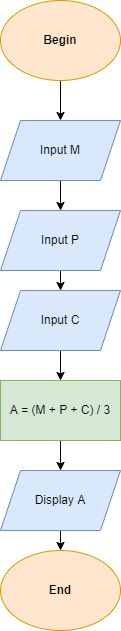

The diagram above was exported from draw.io. Its source (the exported page's mxGraphModel, read from the mxfile embedded in the PNG):
<mxGraphModel dx="1038" dy="660" grid="1" gridSize="10" guides="1" tooltips="1" connect="1" arrows="1" fold="1" page="1" pageScale="1" pageWidth="827" pageHeight="1169" math="0" shadow="0">
  <root>
    <mxCell id="WIyWlLk6GJQsqaUBKTNV-0" />
    <mxCell id="WIyWlLk6GJQsqaUBKTNV-1" parent="WIyWlLk6GJQsqaUBKTNV-0" />
    <mxCell id="wMIWgjLeCMldc_PYl585-9" style="edgeStyle=orthogonalEdgeStyle;rounded=0;orthogonalLoop=1;jettySize=auto;html=1;exitX=0.5;exitY=1;exitDx=0;exitDy=0;entryX=0.5;entryY=0;entryDx=0;entryDy=0;" edge="1" parent="WIyWlLk6GJQsqaUBKTNV-1" source="wMIWgjLeCMldc_PYl585-0" target="wMIWgjLeCMldc_PYl585-6">
      <mxGeometry relative="1" as="geometry" />
    </mxCell>
    <mxCell id="wMIWgjLeCMldc_PYl585-0" value="Begin" style="ellipse;whiteSpace=wrap;html=1;fontStyle=1;fillColor=#ffe6cc;strokeColor=#d79b00;" vertex="1" parent="WIyWlLk6GJQsqaUBKTNV-1">
      <mxGeometry x="350" y="300" width="120" height="80" as="geometry" />
    </mxCell>
    <mxCell id="wMIWgjLeCMldc_PYl585-1" value="End" style="ellipse;whiteSpace=wrap;html=1;fontStyle=1;fillColor=#ffe6cc;strokeColor=#d79b00;" vertex="1" parent="WIyWlLk6GJQsqaUBKTNV-1">
      <mxGeometry x="350" y="850" width="120" height="80" as="geometry" />
    </mxCell>
    <mxCell id="wMIWgjLeCMldc_PYl585-12" style="edgeStyle=orthogonalEdgeStyle;rounded=0;orthogonalLoop=1;jettySize=auto;html=1;exitX=0.5;exitY=1;exitDx=0;exitDy=0;entryX=0.5;entryY=0;entryDx=0;entryDy=0;" edge="1" parent="WIyWlLk6GJQsqaUBKTNV-1" source="wMIWgjLeCMldc_PYl585-3" target="wMIWgjLeCMldc_PYl585-7">
      <mxGeometry relative="1" as="geometry" />
    </mxCell>
    <mxCell id="wMIWgjLeCMldc_PYl585-3" value="Input C" style="shape=parallelogram;perimeter=parallelogramPerimeter;whiteSpace=wrap;html=1;fixedSize=1;fillColor=#dae8fc;strokeColor=#6c8ebf;" vertex="1" parent="WIyWlLk6GJQsqaUBKTNV-1">
      <mxGeometry x="350" y="590" width="120" height="60" as="geometry" />
    </mxCell>
    <mxCell id="wMIWgjLeCMldc_PYl585-11" style="edgeStyle=orthogonalEdgeStyle;rounded=0;orthogonalLoop=1;jettySize=auto;html=1;exitX=0.5;exitY=1;exitDx=0;exitDy=0;entryX=0.5;entryY=0;entryDx=0;entryDy=0;" edge="1" parent="WIyWlLk6GJQsqaUBKTNV-1" source="wMIWgjLeCMldc_PYl585-5" target="wMIWgjLeCMldc_PYl585-3">
      <mxGeometry relative="1" as="geometry" />
    </mxCell>
    <mxCell id="wMIWgjLeCMldc_PYl585-5" value="Input P" style="shape=parallelogram;perimeter=parallelogramPerimeter;whiteSpace=wrap;html=1;fixedSize=1;fillColor=#dae8fc;strokeColor=#6c8ebf;" vertex="1" parent="WIyWlLk6GJQsqaUBKTNV-1">
      <mxGeometry x="350" y="510" width="120" height="60" as="geometry" />
    </mxCell>
    <mxCell id="wMIWgjLeCMldc_PYl585-10" style="edgeStyle=orthogonalEdgeStyle;rounded=0;orthogonalLoop=1;jettySize=auto;html=1;exitX=0.5;exitY=1;exitDx=0;exitDy=0;" edge="1" parent="WIyWlLk6GJQsqaUBKTNV-1" source="wMIWgjLeCMldc_PYl585-6" target="wMIWgjLeCMldc_PYl585-5">
      <mxGeometry relative="1" as="geometry" />
    </mxCell>
    <mxCell id="wMIWgjLeCMldc_PYl585-6" value="Input M" style="shape=parallelogram;perimeter=parallelogramPerimeter;whiteSpace=wrap;html=1;fixedSize=1;fillColor=#dae8fc;strokeColor=#6c8ebf;" vertex="1" parent="WIyWlLk6GJQsqaUBKTNV-1">
      <mxGeometry x="350" y="420" width="120" height="60" as="geometry" />
    </mxCell>
    <mxCell id="wMIWgjLeCMldc_PYl585-13" style="edgeStyle=orthogonalEdgeStyle;rounded=0;orthogonalLoop=1;jettySize=auto;html=1;exitX=0.5;exitY=1;exitDx=0;exitDy=0;entryX=0.5;entryY=0;entryDx=0;entryDy=0;" edge="1" parent="WIyWlLk6GJQsqaUBKTNV-1" source="wMIWgjLeCMldc_PYl585-7" target="wMIWgjLeCMldc_PYl585-8">
      <mxGeometry relative="1" as="geometry" />
    </mxCell>
    <mxCell id="wMIWgjLeCMldc_PYl585-7" value="A = (M + P + C) / 3" style="rounded=0;whiteSpace=wrap;html=1;fillColor=#d5e8d4;strokeColor=#82b366;" vertex="1" parent="WIyWlLk6GJQsqaUBKTNV-1">
      <mxGeometry x="350" y="680" width="120" height="60" as="geometry" />
    </mxCell>
    <mxCell id="wMIWgjLeCMldc_PYl585-14" style="edgeStyle=orthogonalEdgeStyle;rounded=0;orthogonalLoop=1;jettySize=auto;html=1;exitX=0.5;exitY=1;exitDx=0;exitDy=0;entryX=0.5;entryY=0;entryDx=0;entryDy=0;" edge="1" parent="WIyWlLk6GJQsqaUBKTNV-1" source="wMIWgjLeCMldc_PYl585-8" target="wMIWgjLeCMldc_PYl585-1">
      <mxGeometry relative="1" as="geometry" />
    </mxCell>
    <mxCell id="wMIWgjLeCMldc_PYl585-8" value="Display A" style="shape=parallelogram;perimeter=parallelogramPerimeter;whiteSpace=wrap;html=1;fixedSize=1;fillColor=#dae8fc;strokeColor=#6c8ebf;" vertex="1" parent="WIyWlLk6GJQsqaUBKTNV-1">
      <mxGeometry x="350" y="770" width="120" height="60" as="geometry" />
    </mxCell>
  </root>
</mxGraphModel>